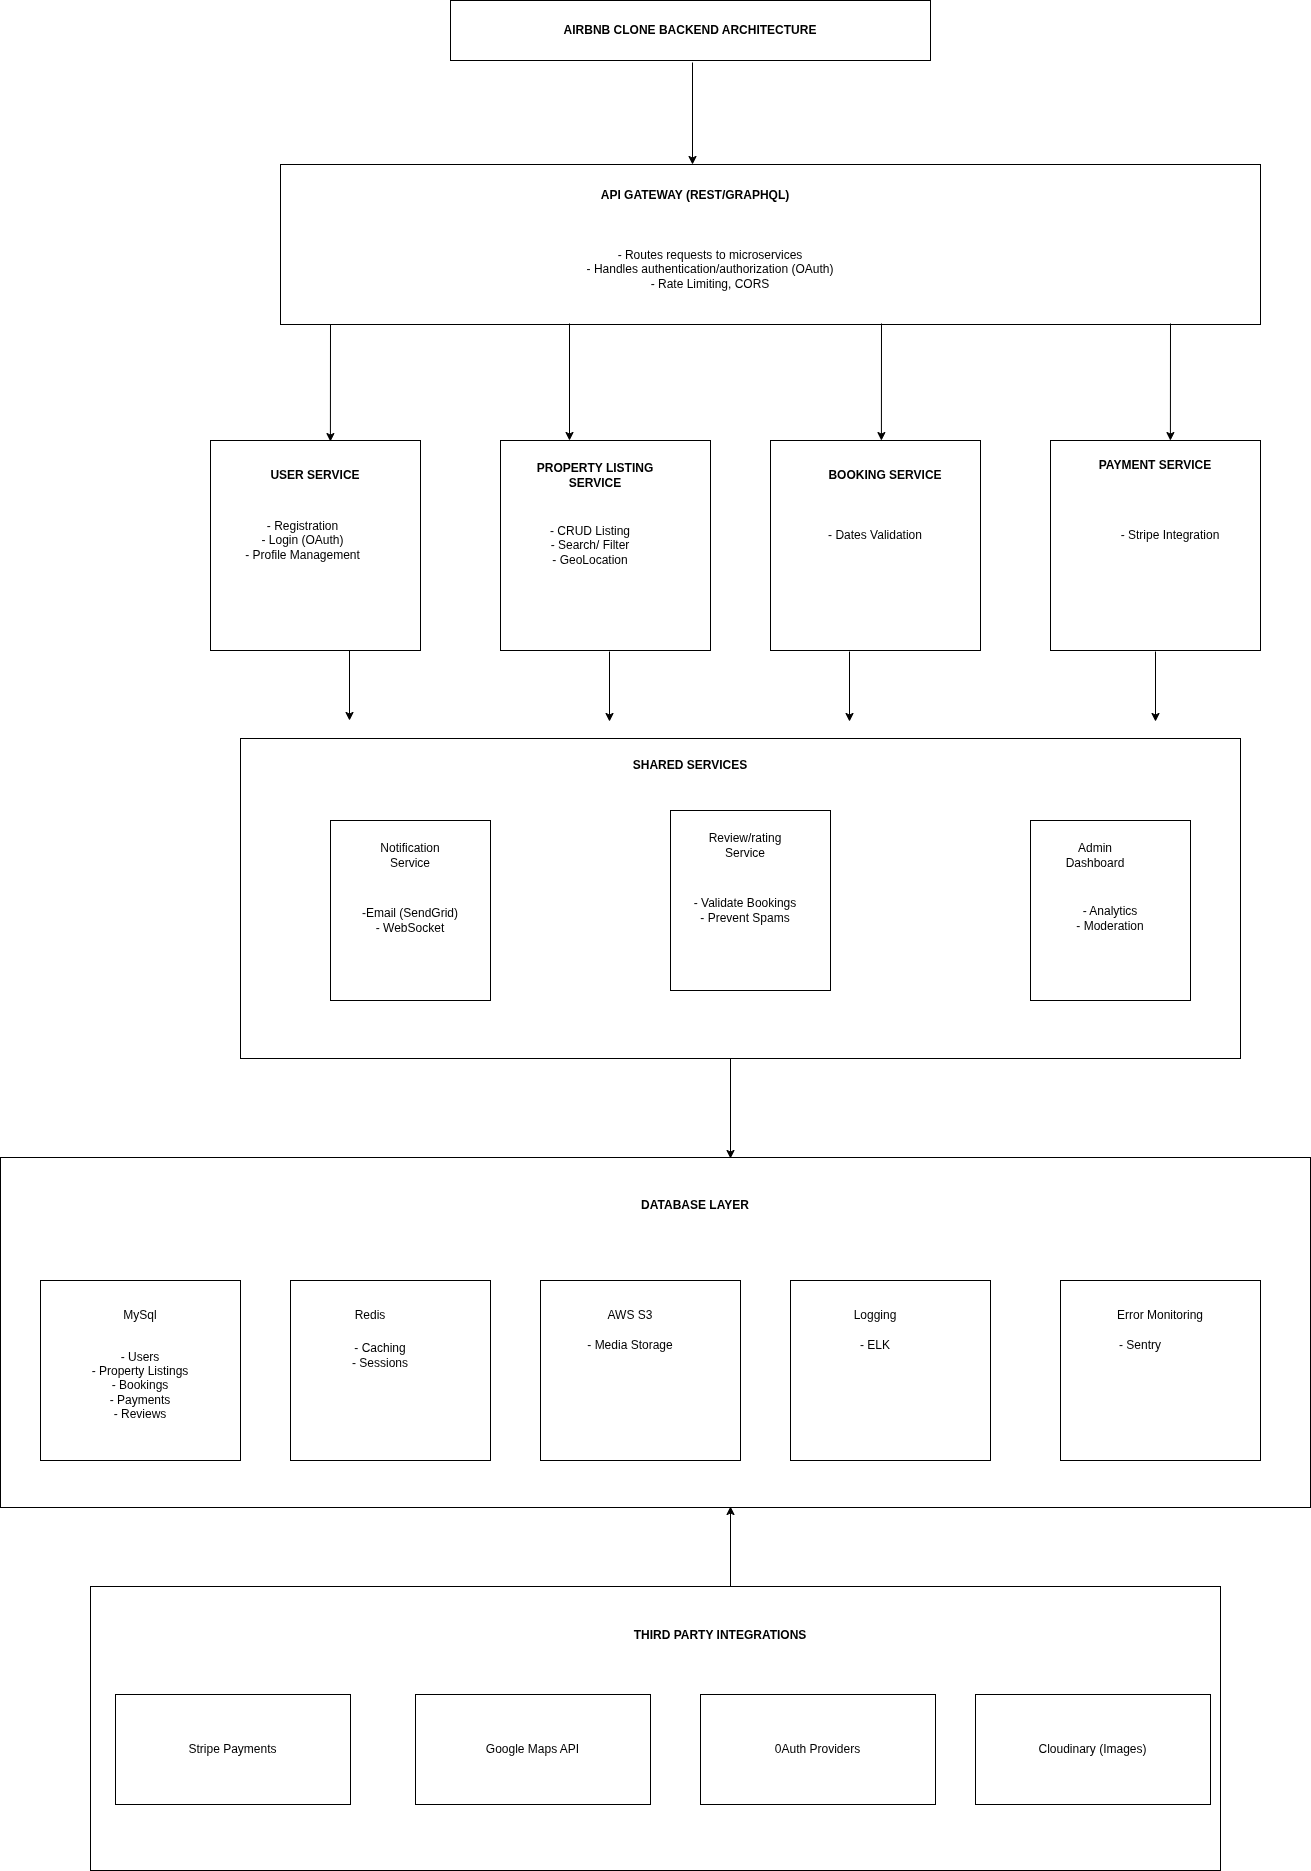

The diagram above was exported from draw.io. Its source (the exported page's mxGraphModel, read from the mxfile embedded in the PNG):
<mxGraphModel dx="1906" dy="481" grid="1" gridSize="10" guides="1" tooltips="1" connect="1" arrows="1" fold="1" page="1" pageScale="1" pageWidth="1100" pageHeight="850" math="0" shadow="0">
  <root>
    <mxCell id="0" />
    <mxCell id="1" parent="0" />
    <mxCell id="GoF09ujciuQ7wkoX8wei-82" value="" style="group" vertex="1" connectable="0" parent="1">
      <mxGeometry x="-290" y="40" width="1310" height="1870" as="geometry" />
    </mxCell>
    <mxCell id="GoF09ujciuQ7wkoX8wei-1" value="AIRBNB CLONE BACKEND ARCHITECTURE" style="rounded=0;whiteSpace=wrap;html=1;fillColor=none;fontStyle=1" vertex="1" parent="GoF09ujciuQ7wkoX8wei-82">
      <mxGeometry x="450" width="480" height="60" as="geometry" />
    </mxCell>
    <mxCell id="GoF09ujciuQ7wkoX8wei-3" value="" style="rounded=0;whiteSpace=wrap;html=1;fillColor=none;" vertex="1" parent="GoF09ujciuQ7wkoX8wei-82">
      <mxGeometry x="280" y="164" width="980" height="160" as="geometry" />
    </mxCell>
    <mxCell id="GoF09ujciuQ7wkoX8wei-4" value="API GATEWAY (REST/GRAPHQL)" style="text;strokeColor=none;align=center;fillColor=none;html=1;verticalAlign=middle;whiteSpace=wrap;rounded=0;fontStyle=1" vertex="1" parent="GoF09ujciuQ7wkoX8wei-82">
      <mxGeometry x="590" y="180" width="210" height="30" as="geometry" />
    </mxCell>
    <mxCell id="GoF09ujciuQ7wkoX8wei-6" value="&lt;div&gt;- Routes requests to microservices&lt;/div&gt;&lt;div&gt;- Handles authentication/authorization (OAuth)&lt;/div&gt;&lt;div&gt;- Rate Limiting, CORS&lt;/div&gt;" style="text;strokeColor=none;align=center;fillColor=none;html=1;verticalAlign=middle;whiteSpace=wrap;rounded=0;" vertex="1" parent="GoF09ujciuQ7wkoX8wei-82">
      <mxGeometry x="580" y="224" width="260" height="90" as="geometry" />
    </mxCell>
    <mxCell id="GoF09ujciuQ7wkoX8wei-7" value="" style="whiteSpace=wrap;html=1;aspect=fixed;fillColor=none;" vertex="1" parent="GoF09ujciuQ7wkoX8wei-82">
      <mxGeometry x="500" y="440" width="210" height="210" as="geometry" />
    </mxCell>
    <mxCell id="GoF09ujciuQ7wkoX8wei-8" value="" style="whiteSpace=wrap;html=1;aspect=fixed;fillColor=none;" vertex="1" parent="GoF09ujciuQ7wkoX8wei-82">
      <mxGeometry x="770" y="440" width="210" height="210" as="geometry" />
    </mxCell>
    <mxCell id="GoF09ujciuQ7wkoX8wei-9" value="" style="whiteSpace=wrap;html=1;aspect=fixed;fillColor=none;" vertex="1" parent="GoF09ujciuQ7wkoX8wei-82">
      <mxGeometry x="1050" y="440" width="210" height="210" as="geometry" />
    </mxCell>
    <mxCell id="GoF09ujciuQ7wkoX8wei-10" value="" style="whiteSpace=wrap;html=1;aspect=fixed;fillColor=none;" vertex="1" parent="GoF09ujciuQ7wkoX8wei-82">
      <mxGeometry x="210" y="440" width="210" height="210" as="geometry" />
    </mxCell>
    <mxCell id="GoF09ujciuQ7wkoX8wei-11" value="USER SERVICE" style="text;strokeColor=none;align=center;fillColor=none;html=1;verticalAlign=middle;whiteSpace=wrap;rounded=0;fontStyle=1" vertex="1" parent="GoF09ujciuQ7wkoX8wei-82">
      <mxGeometry x="265" y="460" width="100" height="30" as="geometry" />
    </mxCell>
    <mxCell id="GoF09ujciuQ7wkoX8wei-13" value="- Registration&lt;div&gt;- Login (OAuth)&lt;/div&gt;&lt;div&gt;- Profile Management&lt;/div&gt;" style="text;strokeColor=none;align=center;fillColor=none;html=1;verticalAlign=middle;whiteSpace=wrap;rounded=0;" vertex="1" parent="GoF09ujciuQ7wkoX8wei-82">
      <mxGeometry x="240" y="490" width="125" height="100" as="geometry" />
    </mxCell>
    <mxCell id="GoF09ujciuQ7wkoX8wei-14" value="PROPERTY LISTING SERVICE" style="text;strokeColor=none;align=center;fillColor=none;html=1;verticalAlign=middle;whiteSpace=wrap;rounded=0;fontStyle=1" vertex="1" parent="GoF09ujciuQ7wkoX8wei-82">
      <mxGeometry x="530" y="460" width="130" height="30" as="geometry" />
    </mxCell>
    <mxCell id="GoF09ujciuQ7wkoX8wei-16" value="- CRUD Listing&lt;div&gt;- Search/ Filter&lt;/div&gt;&lt;div&gt;- GeoLocation&lt;/div&gt;" style="text;strokeColor=none;align=center;fillColor=none;html=1;verticalAlign=middle;whiteSpace=wrap;rounded=0;" vertex="1" parent="GoF09ujciuQ7wkoX8wei-82">
      <mxGeometry x="530" y="500" width="120" height="90" as="geometry" />
    </mxCell>
    <mxCell id="GoF09ujciuQ7wkoX8wei-17" value="BOOKING SERVICE" style="text;strokeColor=none;align=center;fillColor=none;html=1;verticalAlign=middle;whiteSpace=wrap;rounded=0;fontStyle=1" vertex="1" parent="GoF09ujciuQ7wkoX8wei-82">
      <mxGeometry x="820" y="460" width="130" height="30" as="geometry" />
    </mxCell>
    <mxCell id="GoF09ujciuQ7wkoX8wei-18" value="- Dates Validation" style="text;strokeColor=none;align=center;fillColor=none;html=1;verticalAlign=middle;whiteSpace=wrap;rounded=0;" vertex="1" parent="GoF09ujciuQ7wkoX8wei-82">
      <mxGeometry x="810" y="520" width="130" height="30" as="geometry" />
    </mxCell>
    <mxCell id="GoF09ujciuQ7wkoX8wei-19" value="PAYMENT SERVICE" style="text;strokeColor=none;align=center;fillColor=none;html=1;verticalAlign=middle;whiteSpace=wrap;rounded=0;fontStyle=1" vertex="1" parent="GoF09ujciuQ7wkoX8wei-82">
      <mxGeometry x="1090" y="450" width="130" height="30" as="geometry" />
    </mxCell>
    <mxCell id="GoF09ujciuQ7wkoX8wei-20" value="- Stripe Integration" style="text;strokeColor=none;align=center;fillColor=none;html=1;verticalAlign=middle;whiteSpace=wrap;rounded=0;" vertex="1" parent="GoF09ujciuQ7wkoX8wei-82">
      <mxGeometry x="1110" y="520" width="120" height="30" as="geometry" />
    </mxCell>
    <mxCell id="GoF09ujciuQ7wkoX8wei-24" value="" style="rounded=0;whiteSpace=wrap;html=1;fillColor=none;" vertex="1" parent="GoF09ujciuQ7wkoX8wei-82">
      <mxGeometry x="240" y="738" width="1000" height="320" as="geometry" />
    </mxCell>
    <mxCell id="GoF09ujciuQ7wkoX8wei-25" value="SHARED SERVICES" style="text;strokeColor=none;align=center;fillColor=none;html=1;verticalAlign=middle;whiteSpace=wrap;rounded=0;fontStyle=1" vertex="1" parent="GoF09ujciuQ7wkoX8wei-82">
      <mxGeometry x="610" y="750" width="160" height="30" as="geometry" />
    </mxCell>
    <mxCell id="GoF09ujciuQ7wkoX8wei-35" value="" style="rounded=0;whiteSpace=wrap;html=1;fillColor=none;" vertex="1" parent="GoF09ujciuQ7wkoX8wei-82">
      <mxGeometry y="1157" width="1310" height="350" as="geometry" />
    </mxCell>
    <mxCell id="GoF09ujciuQ7wkoX8wei-36" value="DATABASE LAYER" style="text;strokeColor=none;align=center;fillColor=none;html=1;verticalAlign=middle;whiteSpace=wrap;rounded=0;fontStyle=1" vertex="1" parent="GoF09ujciuQ7wkoX8wei-82">
      <mxGeometry x="620" y="1190" width="150" height="30" as="geometry" />
    </mxCell>
    <mxCell id="GoF09ujciuQ7wkoX8wei-37" value="" style="rounded=0;whiteSpace=wrap;html=1;fillColor=none;" vertex="1" parent="GoF09ujciuQ7wkoX8wei-82">
      <mxGeometry x="290" y="1280" width="200" height="180" as="geometry" />
    </mxCell>
    <mxCell id="GoF09ujciuQ7wkoX8wei-38" value="" style="rounded=0;whiteSpace=wrap;html=1;fillColor=none;" vertex="1" parent="GoF09ujciuQ7wkoX8wei-82">
      <mxGeometry x="540" y="1280" width="200" height="180" as="geometry" />
    </mxCell>
    <mxCell id="GoF09ujciuQ7wkoX8wei-39" value="" style="rounded=0;whiteSpace=wrap;html=1;fillColor=none;" vertex="1" parent="GoF09ujciuQ7wkoX8wei-82">
      <mxGeometry x="790" y="1280" width="200" height="180" as="geometry" />
    </mxCell>
    <mxCell id="GoF09ujciuQ7wkoX8wei-40" value="" style="rounded=0;whiteSpace=wrap;html=1;fillColor=none;" vertex="1" parent="GoF09ujciuQ7wkoX8wei-82">
      <mxGeometry x="1060" y="1280" width="200" height="180" as="geometry" />
    </mxCell>
    <mxCell id="GoF09ujciuQ7wkoX8wei-41" value="" style="rounded=0;whiteSpace=wrap;html=1;fillColor=none;" vertex="1" parent="GoF09ujciuQ7wkoX8wei-82">
      <mxGeometry x="40" y="1280" width="200" height="180" as="geometry" />
    </mxCell>
    <mxCell id="GoF09ujciuQ7wkoX8wei-43" value="MySql" style="text;strokeColor=none;align=center;fillColor=none;html=1;verticalAlign=middle;whiteSpace=wrap;rounded=0;" vertex="1" parent="GoF09ujciuQ7wkoX8wei-82">
      <mxGeometry x="110" y="1300" width="60" height="30" as="geometry" />
    </mxCell>
    <mxCell id="GoF09ujciuQ7wkoX8wei-44" value="- Users&lt;div&gt;- Property Listings&lt;/div&gt;&lt;div&gt;- Bookings&lt;/div&gt;&lt;div&gt;- Payments&lt;/div&gt;&lt;div&gt;- Reviews&lt;/div&gt;" style="text;strokeColor=none;align=center;fillColor=none;html=1;verticalAlign=middle;whiteSpace=wrap;rounded=0;" vertex="1" parent="GoF09ujciuQ7wkoX8wei-82">
      <mxGeometry x="85" y="1340" width="110" height="90" as="geometry" />
    </mxCell>
    <mxCell id="GoF09ujciuQ7wkoX8wei-45" value="Redis" style="text;strokeColor=none;align=center;fillColor=none;html=1;verticalAlign=middle;whiteSpace=wrap;rounded=0;" vertex="1" parent="GoF09ujciuQ7wkoX8wei-82">
      <mxGeometry x="340" y="1300" width="60" height="30" as="geometry" />
    </mxCell>
    <mxCell id="GoF09ujciuQ7wkoX8wei-46" value="- Caching&lt;div&gt;- Sessions&lt;/div&gt;" style="text;strokeColor=none;align=center;fillColor=none;html=1;verticalAlign=middle;whiteSpace=wrap;rounded=0;" vertex="1" parent="GoF09ujciuQ7wkoX8wei-82">
      <mxGeometry x="350" y="1340" width="60" height="30" as="geometry" />
    </mxCell>
    <mxCell id="GoF09ujciuQ7wkoX8wei-47" value="AWS S3" style="text;strokeColor=none;align=center;fillColor=none;html=1;verticalAlign=middle;whiteSpace=wrap;rounded=0;" vertex="1" parent="GoF09ujciuQ7wkoX8wei-82">
      <mxGeometry x="600" y="1300" width="60" height="30" as="geometry" />
    </mxCell>
    <mxCell id="GoF09ujciuQ7wkoX8wei-48" value="- Media Storage" style="text;strokeColor=none;align=center;fillColor=none;html=1;verticalAlign=middle;whiteSpace=wrap;rounded=0;" vertex="1" parent="GoF09ujciuQ7wkoX8wei-82">
      <mxGeometry x="570" y="1330" width="120" height="30" as="geometry" />
    </mxCell>
    <mxCell id="GoF09ujciuQ7wkoX8wei-49" value="Logging" style="text;strokeColor=none;align=center;fillColor=none;html=1;verticalAlign=middle;whiteSpace=wrap;rounded=0;" vertex="1" parent="GoF09ujciuQ7wkoX8wei-82">
      <mxGeometry x="845" y="1300" width="60" height="30" as="geometry" />
    </mxCell>
    <mxCell id="GoF09ujciuQ7wkoX8wei-50" value="- ELK" style="text;strokeColor=none;align=center;fillColor=none;html=1;verticalAlign=middle;whiteSpace=wrap;rounded=0;" vertex="1" parent="GoF09ujciuQ7wkoX8wei-82">
      <mxGeometry x="845" y="1330" width="60" height="30" as="geometry" />
    </mxCell>
    <mxCell id="GoF09ujciuQ7wkoX8wei-51" value="Error Monitoring" style="text;strokeColor=none;align=center;fillColor=none;html=1;verticalAlign=middle;whiteSpace=wrap;rounded=0;" vertex="1" parent="GoF09ujciuQ7wkoX8wei-82">
      <mxGeometry x="1110" y="1300" width="100" height="30" as="geometry" />
    </mxCell>
    <mxCell id="GoF09ujciuQ7wkoX8wei-52" value="- Sentry" style="text;strokeColor=none;align=center;fillColor=none;html=1;verticalAlign=middle;whiteSpace=wrap;rounded=0;" vertex="1" parent="GoF09ujciuQ7wkoX8wei-82">
      <mxGeometry x="1110" y="1330" width="60" height="30" as="geometry" />
    </mxCell>
    <mxCell id="GoF09ujciuQ7wkoX8wei-53" value="" style="rounded=0;whiteSpace=wrap;html=1;fillColor=none;" vertex="1" parent="GoF09ujciuQ7wkoX8wei-82">
      <mxGeometry x="90" y="1586" width="1130" height="284" as="geometry" />
    </mxCell>
    <mxCell id="GoF09ujciuQ7wkoX8wei-54" value="Stripe Payments" style="rounded=0;whiteSpace=wrap;html=1;fillColor=none;" vertex="1" parent="GoF09ujciuQ7wkoX8wei-82">
      <mxGeometry x="115" y="1694" width="235" height="110" as="geometry" />
    </mxCell>
    <mxCell id="GoF09ujciuQ7wkoX8wei-55" value="Google Maps API" style="rounded=0;whiteSpace=wrap;html=1;fillColor=none;" vertex="1" parent="GoF09ujciuQ7wkoX8wei-82">
      <mxGeometry x="415" y="1694" width="235" height="110" as="geometry" />
    </mxCell>
    <mxCell id="GoF09ujciuQ7wkoX8wei-56" value="0Auth Providers" style="rounded=0;whiteSpace=wrap;html=1;fillColor=none;" vertex="1" parent="GoF09ujciuQ7wkoX8wei-82">
      <mxGeometry x="700" y="1694" width="235" height="110" as="geometry" />
    </mxCell>
    <mxCell id="GoF09ujciuQ7wkoX8wei-57" value="Cloudinary (Images)" style="rounded=0;whiteSpace=wrap;html=1;fillColor=none;" vertex="1" parent="GoF09ujciuQ7wkoX8wei-82">
      <mxGeometry x="975" y="1694" width="235" height="110" as="geometry" />
    </mxCell>
    <mxCell id="GoF09ujciuQ7wkoX8wei-58" value="THIRD PARTY INTEGRATIONS" style="text;strokeColor=none;align=center;fillColor=none;html=1;verticalAlign=middle;whiteSpace=wrap;rounded=0;fontStyle=1" vertex="1" parent="GoF09ujciuQ7wkoX8wei-82">
      <mxGeometry x="620" y="1620" width="200" height="30" as="geometry" />
    </mxCell>
    <mxCell id="GoF09ujciuQ7wkoX8wei-61" value="" style="endArrow=classic;html=1;rounded=0;entryX=0.571;entryY=-0.014;entryDx=0;entryDy=0;entryPerimeter=0;" edge="1" parent="GoF09ujciuQ7wkoX8wei-82">
      <mxGeometry width="50" height="50" relative="1" as="geometry">
        <mxPoint x="330" y="324" as="sourcePoint" />
        <mxPoint x="329.9100000000001" y="441.05999999999995" as="targetPoint" />
      </mxGeometry>
    </mxCell>
    <mxCell id="GoF09ujciuQ7wkoX8wei-63" value="" style="endArrow=classic;html=1;rounded=0;entryX=0.571;entryY=-0.014;entryDx=0;entryDy=0;entryPerimeter=0;" edge="1" parent="GoF09ujciuQ7wkoX8wei-82">
      <mxGeometry width="50" height="50" relative="1" as="geometry">
        <mxPoint x="569" y="323" as="sourcePoint" />
        <mxPoint x="569" y="440" as="targetPoint" />
      </mxGeometry>
    </mxCell>
    <mxCell id="GoF09ujciuQ7wkoX8wei-64" value="" style="endArrow=classic;html=1;rounded=0;entryX=0.571;entryY=-0.014;entryDx=0;entryDy=0;entryPerimeter=0;" edge="1" parent="GoF09ujciuQ7wkoX8wei-82">
      <mxGeometry width="50" height="50" relative="1" as="geometry">
        <mxPoint x="881" y="323" as="sourcePoint" />
        <mxPoint x="880.9100000000001" y="440.05999999999995" as="targetPoint" />
      </mxGeometry>
    </mxCell>
    <mxCell id="GoF09ujciuQ7wkoX8wei-65" value="" style="endArrow=classic;html=1;rounded=0;entryX=0.571;entryY=-0.014;entryDx=0;entryDy=0;entryPerimeter=0;" edge="1" parent="GoF09ujciuQ7wkoX8wei-82">
      <mxGeometry width="50" height="50" relative="1" as="geometry">
        <mxPoint x="1170" y="323" as="sourcePoint" />
        <mxPoint x="1169.91" y="440.05999999999995" as="targetPoint" />
      </mxGeometry>
    </mxCell>
    <mxCell id="GoF09ujciuQ7wkoX8wei-67" value="" style="endArrow=classic;html=1;rounded=0;" edge="1" parent="GoF09ujciuQ7wkoX8wei-82">
      <mxGeometry width="50" height="50" relative="1" as="geometry">
        <mxPoint x="349" y="650" as="sourcePoint" />
        <mxPoint x="349" y="720" as="targetPoint" />
      </mxGeometry>
    </mxCell>
    <mxCell id="GoF09ujciuQ7wkoX8wei-68" value="" style="endArrow=classic;html=1;rounded=0;" edge="1" parent="GoF09ujciuQ7wkoX8wei-82">
      <mxGeometry width="50" height="50" relative="1" as="geometry">
        <mxPoint x="609" y="651" as="sourcePoint" />
        <mxPoint x="609" y="721" as="targetPoint" />
      </mxGeometry>
    </mxCell>
    <mxCell id="GoF09ujciuQ7wkoX8wei-69" value="" style="endArrow=classic;html=1;rounded=0;" edge="1" parent="GoF09ujciuQ7wkoX8wei-82">
      <mxGeometry width="50" height="50" relative="1" as="geometry">
        <mxPoint x="849" y="651" as="sourcePoint" />
        <mxPoint x="849" y="721" as="targetPoint" />
      </mxGeometry>
    </mxCell>
    <mxCell id="GoF09ujciuQ7wkoX8wei-70" value="" style="endArrow=classic;html=1;rounded=0;" edge="1" parent="GoF09ujciuQ7wkoX8wei-82">
      <mxGeometry width="50" height="50" relative="1" as="geometry">
        <mxPoint x="1155" y="651" as="sourcePoint" />
        <mxPoint x="1155" y="721" as="targetPoint" />
      </mxGeometry>
    </mxCell>
    <mxCell id="GoF09ujciuQ7wkoX8wei-71" value="" style="group" vertex="1" connectable="0" parent="GoF09ujciuQ7wkoX8wei-82">
      <mxGeometry x="1030" y="820" width="160" height="180" as="geometry" />
    </mxCell>
    <mxCell id="GoF09ujciuQ7wkoX8wei-28" value="" style="rounded=0;whiteSpace=wrap;html=1;fillColor=none;" vertex="1" parent="GoF09ujciuQ7wkoX8wei-71">
      <mxGeometry width="160" height="180" as="geometry" />
    </mxCell>
    <mxCell id="GoF09ujciuQ7wkoX8wei-31" value="Admin Dashboard" style="text;strokeColor=none;align=center;fillColor=none;html=1;verticalAlign=middle;whiteSpace=wrap;rounded=0;" vertex="1" parent="GoF09ujciuQ7wkoX8wei-71">
      <mxGeometry x="35" y="20" width="60" height="30" as="geometry" />
    </mxCell>
    <mxCell id="GoF09ujciuQ7wkoX8wei-34" value="- Analytics&lt;div&gt;- Moderation&lt;/div&gt;" style="text;strokeColor=none;align=center;fillColor=none;html=1;verticalAlign=middle;whiteSpace=wrap;rounded=0;" vertex="1" parent="GoF09ujciuQ7wkoX8wei-71">
      <mxGeometry x="35" y="75" width="90" height="45" as="geometry" />
    </mxCell>
    <mxCell id="GoF09ujciuQ7wkoX8wei-72" value="" style="group" vertex="1" connectable="0" parent="GoF09ujciuQ7wkoX8wei-82">
      <mxGeometry x="670" y="810" width="160" height="180" as="geometry" />
    </mxCell>
    <mxCell id="GoF09ujciuQ7wkoX8wei-27" value="" style="rounded=0;whiteSpace=wrap;html=1;fillColor=none;" vertex="1" parent="GoF09ujciuQ7wkoX8wei-72">
      <mxGeometry width="160" height="180" as="geometry" />
    </mxCell>
    <mxCell id="GoF09ujciuQ7wkoX8wei-30" value="Review/rating Service" style="text;strokeColor=none;align=center;fillColor=none;html=1;verticalAlign=middle;whiteSpace=wrap;rounded=0;" vertex="1" parent="GoF09ujciuQ7wkoX8wei-72">
      <mxGeometry x="45" y="20" width="60" height="30" as="geometry" />
    </mxCell>
    <mxCell id="GoF09ujciuQ7wkoX8wei-33" value="- Validate Bookings&lt;div&gt;- Prevent Spams&lt;/div&gt;" style="text;strokeColor=none;align=center;fillColor=none;html=1;verticalAlign=middle;whiteSpace=wrap;rounded=0;" vertex="1" parent="GoF09ujciuQ7wkoX8wei-72">
      <mxGeometry x="10" y="67.5" width="130" height="65" as="geometry" />
    </mxCell>
    <mxCell id="GoF09ujciuQ7wkoX8wei-73" value="" style="group" vertex="1" connectable="0" parent="GoF09ujciuQ7wkoX8wei-82">
      <mxGeometry x="330" y="820" width="160" height="180" as="geometry" />
    </mxCell>
    <mxCell id="GoF09ujciuQ7wkoX8wei-26" value="" style="rounded=0;whiteSpace=wrap;html=1;fillColor=none;" vertex="1" parent="GoF09ujciuQ7wkoX8wei-73">
      <mxGeometry width="160" height="180" as="geometry" />
    </mxCell>
    <mxCell id="GoF09ujciuQ7wkoX8wei-29" value="Notification Service" style="text;strokeColor=none;align=center;fillColor=none;html=1;verticalAlign=middle;whiteSpace=wrap;rounded=0;" vertex="1" parent="GoF09ujciuQ7wkoX8wei-73">
      <mxGeometry x="50" y="20" width="60" height="30" as="geometry" />
    </mxCell>
    <mxCell id="GoF09ujciuQ7wkoX8wei-32" value="-Email (SendGrid)&lt;div&gt;- WebSocket&lt;/div&gt;" style="text;strokeColor=none;align=center;fillColor=none;html=1;verticalAlign=middle;whiteSpace=wrap;rounded=0;" vertex="1" parent="GoF09ujciuQ7wkoX8wei-73">
      <mxGeometry x="20" y="60" width="120" height="80" as="geometry" />
    </mxCell>
    <mxCell id="GoF09ujciuQ7wkoX8wei-74" value="" style="endArrow=classic;html=1;rounded=0;" edge="1" parent="GoF09ujciuQ7wkoX8wei-82">
      <mxGeometry width="50" height="50" relative="1" as="geometry">
        <mxPoint x="730" y="1058" as="sourcePoint" />
        <mxPoint x="730" y="1158" as="targetPoint" />
      </mxGeometry>
    </mxCell>
    <mxCell id="GoF09ujciuQ7wkoX8wei-77" value="" style="endArrow=classic;html=1;rounded=0;" edge="1" parent="GoF09ujciuQ7wkoX8wei-82">
      <mxGeometry width="50" height="50" relative="1" as="geometry">
        <mxPoint x="730" y="1586" as="sourcePoint" />
        <mxPoint x="730" y="1506" as="targetPoint" />
      </mxGeometry>
    </mxCell>
    <mxCell id="GoF09ujciuQ7wkoX8wei-81" value="" style="endArrow=classic;html=1;rounded=0;" edge="1" parent="GoF09ujciuQ7wkoX8wei-82">
      <mxGeometry width="50" height="50" relative="1" as="geometry">
        <mxPoint x="692" y="62" as="sourcePoint" />
        <mxPoint x="692" y="164" as="targetPoint" />
      </mxGeometry>
    </mxCell>
  </root>
</mxGraphModel>